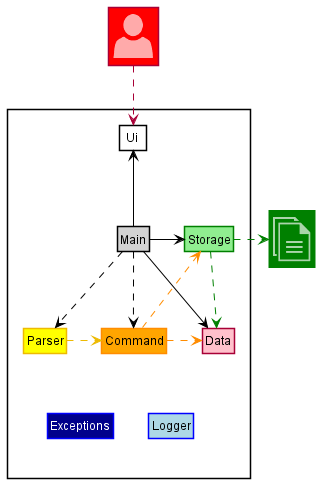

The diagram above was rendered by PlantUML. Its source (embedded in the PNG):
@startuml
!include <office/Concepts/documents>
!include <office/Users/user>

skinparam classAttributeIconSize 0
skinparam shadowing false
hide circle
hide empty members

class "<$user>" as User #Red;text:White
class "<$documents>" as File #Green;text:White##Green

package "" <<Rectangle>>{
class Main #LightGrey ##Black
class Storage #LightGreen ##Green
class " Ui  " as Ui #White ##Black
class Data #Pink
class Parser #Yellow ##edba02
class Command #Orange ##DarkOrange
together {
class Logger #LightBlue ##Blue
class Exceptions #DarkBlue;text:White##Blue
}
}
Command .down[hidden].>Logger
'Parser .[#edba02]down.> Logger
'Command .[#DarkOrange]down.> Logger
Command .right[#DarkOrange].> Data
Command .left[#DarkOrange].> Storage
Main .[#Black]down.> Command 
'Data .down.> Logger
'Storage .[#Green]down.> Logger
User .down.> Ui
Main -[#Black]down-> Data
Main .down[#Black].> Parser
'Main .right[#Black].> Logger
Storage .right[#Green].> File
Storage .[#Green].> Data
Main -right[#Black]->  Storage
Main -up[#Black]->  Ui
Parser .right[#edba02].> Command

@enduml